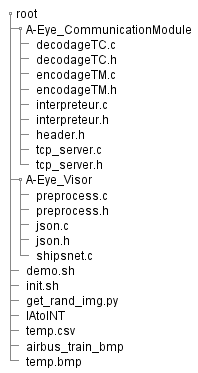

The diagram above was rendered by PlantUML. Its source (embedded in the PNG):
@startsalt arbo_zybo

{
    {T
        +root
            ++A-Eye_CommunicationModule
                +++decodageTC.c
                +++decodageTC.h
                +++encodageTM.c
                +++encodageTM.h
                +++interpreteur.c
                +++interpreteur.h
                +++header.h
                +++tcp_server.c
                +++tcp_server.h
            ++A-Eye_Visor
                +++preprocess.c
                +++preprocess.h
                +++json.c
                +++json.h
                +++shipsnet.c
            ++demo.sh
            ++init.sh
            ++get_rand_img.py
            ++IAtoINT
            ++temp.csv
            ++airbus_train_bmp
            ++temp.bmp
    }
}

@endsalt